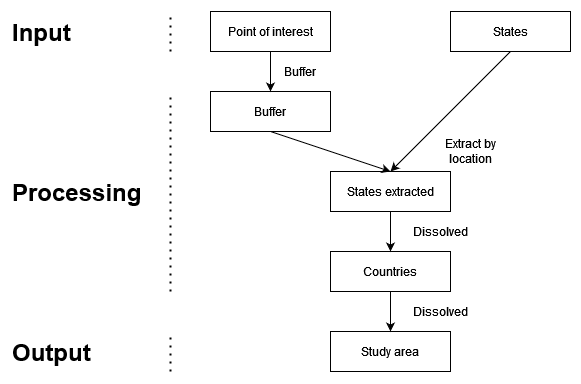

The diagram above was exported from draw.io. Its source (the exported page's mxGraphModel, read from the mxfile embedded in the PNG):
<mxGraphModel dx="1562" dy="854" grid="0" gridSize="10" guides="1" tooltips="1" connect="1" arrows="1" fold="1" page="0" pageScale="1" pageWidth="850" pageHeight="1100" math="0" shadow="0">
  <root>
    <mxCell id="0" />
    <mxCell id="1" parent="0" />
    <mxCell id="ySlDb-rM-HuEXQJ25sTJ-1" value="Point of interest" style="rounded=0;whiteSpace=wrap;html=1;" vertex="1" parent="1">
      <mxGeometry x="240" y="40" width="120" height="40" as="geometry" />
    </mxCell>
    <mxCell id="ySlDb-rM-HuEXQJ25sTJ-4" value="&lt;div&gt;States&lt;/div&gt;" style="rounded=0;whiteSpace=wrap;html=1;" vertex="1" parent="1">
      <mxGeometry x="480" y="40" width="120" height="40" as="geometry" />
    </mxCell>
    <mxCell id="ySlDb-rM-HuEXQJ25sTJ-10" value="&lt;h1 style=&quot;margin-top: 0px;&quot;&gt;Input&lt;/h1&gt;" style="text;html=1;whiteSpace=wrap;overflow=hidden;rounded=0;" vertex="1" parent="1">
      <mxGeometry x="40" y="40" width="70" height="40" as="geometry" />
    </mxCell>
    <mxCell id="ySlDb-rM-HuEXQJ25sTJ-12" value="Buffer" style="rounded=0;whiteSpace=wrap;html=1;" vertex="1" parent="1">
      <mxGeometry x="240" y="120" width="120" height="40" as="geometry" />
    </mxCell>
    <mxCell id="ySlDb-rM-HuEXQJ25sTJ-16" value="Buffer" style="text;html=1;align=center;verticalAlign=middle;whiteSpace=wrap;rounded=0;" vertex="1" parent="1">
      <mxGeometry x="300" y="80" width="60" height="40" as="geometry" />
    </mxCell>
    <mxCell id="ySlDb-rM-HuEXQJ25sTJ-18" value="" style="endArrow=classic;html=1;rounded=0;entryX=0.5;entryY=0;entryDx=0;entryDy=0;exitX=0.5;exitY=1;exitDx=0;exitDy=0;" edge="1" parent="1" source="ySlDb-rM-HuEXQJ25sTJ-1" target="ySlDb-rM-HuEXQJ25sTJ-12">
      <mxGeometry width="50" height="50" relative="1" as="geometry">
        <mxPoint x="520" y="330" as="sourcePoint" />
        <mxPoint x="380" y="120" as="targetPoint" />
      </mxGeometry>
    </mxCell>
    <mxCell id="ySlDb-rM-HuEXQJ25sTJ-19" value="States extracted" style="rounded=0;whiteSpace=wrap;html=1;" vertex="1" parent="1">
      <mxGeometry x="360" y="200" width="120" height="40" as="geometry" />
    </mxCell>
    <mxCell id="ySlDb-rM-HuEXQJ25sTJ-20" value="" style="endArrow=classic;html=1;rounded=0;entryX=0.5;entryY=0;entryDx=0;entryDy=0;exitX=0.5;exitY=1;exitDx=0;exitDy=0;" edge="1" parent="1" source="ySlDb-rM-HuEXQJ25sTJ-12" target="ySlDb-rM-HuEXQJ25sTJ-19">
      <mxGeometry width="50" height="50" relative="1" as="geometry">
        <mxPoint x="400" y="350" as="sourcePoint" />
        <mxPoint x="450" y="300" as="targetPoint" />
      </mxGeometry>
    </mxCell>
    <mxCell id="ySlDb-rM-HuEXQJ25sTJ-21" value="" style="endArrow=classic;html=1;rounded=0;entryX=0.5;entryY=0;entryDx=0;entryDy=0;exitX=0.5;exitY=1;exitDx=0;exitDy=0;" edge="1" parent="1" source="ySlDb-rM-HuEXQJ25sTJ-4" target="ySlDb-rM-HuEXQJ25sTJ-19">
      <mxGeometry width="50" height="50" relative="1" as="geometry">
        <mxPoint x="540" y="160" as="sourcePoint" />
        <mxPoint x="450" y="300" as="targetPoint" />
      </mxGeometry>
    </mxCell>
    <mxCell id="ySlDb-rM-HuEXQJ25sTJ-23" value="Extract by location" style="text;html=1;align=center;verticalAlign=middle;whiteSpace=wrap;rounded=0;" vertex="1" parent="1">
      <mxGeometry x="470" y="160" width="60" height="40" as="geometry" />
    </mxCell>
    <mxCell id="ySlDb-rM-HuEXQJ25sTJ-24" value="Countries" style="rounded=0;whiteSpace=wrap;html=1;" vertex="1" parent="1">
      <mxGeometry x="360" y="280" width="120" height="40" as="geometry" />
    </mxCell>
    <mxCell id="ySlDb-rM-HuEXQJ25sTJ-25" value="" style="endArrow=classic;html=1;rounded=0;entryX=0.5;entryY=0;entryDx=0;entryDy=0;exitX=0.5;exitY=1;exitDx=0;exitDy=0;" edge="1" parent="1" source="ySlDb-rM-HuEXQJ25sTJ-19" target="ySlDb-rM-HuEXQJ25sTJ-24">
      <mxGeometry width="50" height="50" relative="1" as="geometry">
        <mxPoint x="400" y="350" as="sourcePoint" />
        <mxPoint x="450" y="300" as="targetPoint" />
      </mxGeometry>
    </mxCell>
    <mxCell id="ySlDb-rM-HuEXQJ25sTJ-27" value="Dissolved" style="text;html=1;align=center;verticalAlign=middle;whiteSpace=wrap;rounded=0;" vertex="1" parent="1">
      <mxGeometry x="440" y="240" width="60" height="40" as="geometry" />
    </mxCell>
    <mxCell id="ySlDb-rM-HuEXQJ25sTJ-28" value="Study area" style="rounded=0;whiteSpace=wrap;html=1;" vertex="1" parent="1">
      <mxGeometry x="360" y="360" width="120" height="40" as="geometry" />
    </mxCell>
    <mxCell id="ySlDb-rM-HuEXQJ25sTJ-29" value="" style="endArrow=classic;html=1;rounded=0;entryX=0.5;entryY=0;entryDx=0;entryDy=0;exitX=0.5;exitY=1;exitDx=0;exitDy=0;" edge="1" parent="1" target="ySlDb-rM-HuEXQJ25sTJ-28">
      <mxGeometry width="50" height="50" relative="1" as="geometry">
        <mxPoint x="420" y="320" as="sourcePoint" />
        <mxPoint x="450" y="380" as="targetPoint" />
      </mxGeometry>
    </mxCell>
    <mxCell id="ySlDb-rM-HuEXQJ25sTJ-30" value="Dissolved" style="text;html=1;align=center;verticalAlign=middle;whiteSpace=wrap;rounded=0;" vertex="1" parent="1">
      <mxGeometry x="440" y="320" width="60" height="40" as="geometry" />
    </mxCell>
    <mxCell id="ySlDb-rM-HuEXQJ25sTJ-31" value="&lt;h1 style=&quot;margin-top: 0px;&quot;&gt;Output&lt;/h1&gt;" style="text;html=1;whiteSpace=wrap;overflow=hidden;rounded=0;" vertex="1" parent="1">
      <mxGeometry x="40" y="360" width="100" height="40" as="geometry" />
    </mxCell>
    <mxCell id="ySlDb-rM-HuEXQJ25sTJ-33" value="&lt;h1 style=&quot;margin-top: 0px;&quot;&gt;Processing&lt;/h1&gt;" style="text;html=1;whiteSpace=wrap;overflow=hidden;rounded=0;" vertex="1" parent="1">
      <mxGeometry x="40" y="200" width="140" height="40" as="geometry" />
    </mxCell>
    <mxCell id="ySlDb-rM-HuEXQJ25sTJ-34" value="" style="endArrow=none;dashed=1;html=1;dashPattern=1 3;strokeWidth=2;rounded=0;" edge="1" parent="1">
      <mxGeometry width="50" height="50" relative="1" as="geometry">
        <mxPoint x="200" y="80" as="sourcePoint" />
        <mxPoint x="200" y="40" as="targetPoint" />
      </mxGeometry>
    </mxCell>
    <mxCell id="ySlDb-rM-HuEXQJ25sTJ-35" value="" style="endArrow=none;dashed=1;html=1;dashPattern=1 3;strokeWidth=2;rounded=0;" edge="1" parent="1">
      <mxGeometry width="50" height="50" relative="1" as="geometry">
        <mxPoint x="200" y="320" as="sourcePoint" />
        <mxPoint x="200" y="120" as="targetPoint" />
      </mxGeometry>
    </mxCell>
    <mxCell id="ySlDb-rM-HuEXQJ25sTJ-36" value="" style="endArrow=none;dashed=1;html=1;dashPattern=1 3;strokeWidth=2;rounded=0;" edge="1" parent="1">
      <mxGeometry width="50" height="50" relative="1" as="geometry">
        <mxPoint x="200" y="400" as="sourcePoint" />
        <mxPoint x="200" y="360" as="targetPoint" />
      </mxGeometry>
    </mxCell>
  </root>
</mxGraphModel>